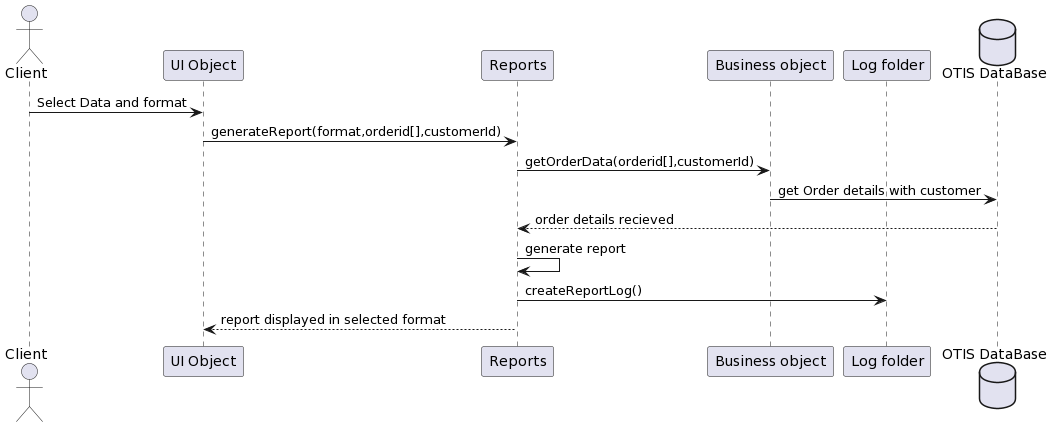

The diagram above was rendered by PlantUML. Its source (embedded in the PNG):
@startuml
actor       Client      as client
participant "UI Object" as ui
participant "Reports" as report

participant "Business object" as otis

participant "Log folder" as log

database "OTIS DataBase" as db

client -> ui: Select Data and format

ui->report:generateReport(format,orderid[],customerId)

report->otis:getOrderData(orderid[],customerId)

otis->db:get Order details with customer 

db-->report:order details recieved

report-> report: generate report

report->log:createReportLog()

report-->ui:report displayed in selected format
@enduml